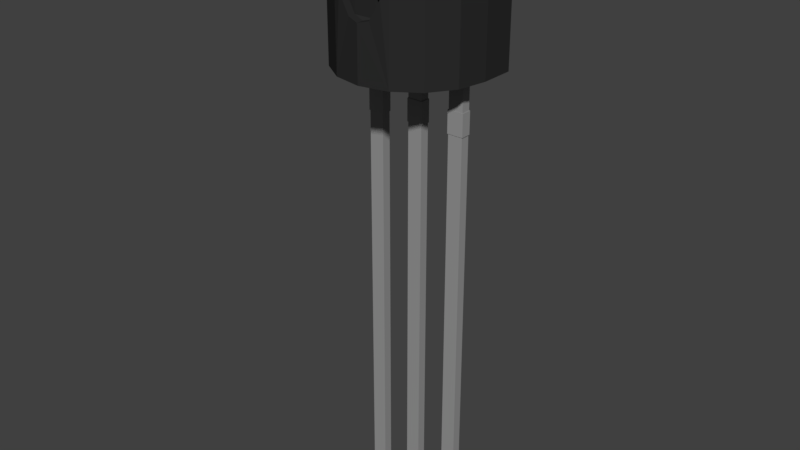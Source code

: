 # Source: Transistor.blend  (saved by Blender 2.79.0; exported with 4.5.12 LTS)
import bpy
from mathutils import Matrix  # noqa: F401  (used for matrix-valued properties, if any)

bpy.ops.wm.read_factory_settings(use_empty=True)
scene = bpy.context.scene
scene.name = 'Scene'

# ---- collections
col_collection_1 = bpy.data.collections.new('Collection 1'); scene.collection.children.link(col_collection_1)

# ---- materials (node trees are filled in below, after node groups)
mat_transistormaterial = bpy.data.materials.new('TransistorMaterial')
mat_transistormaterial.alpha_threshold = 0.0
mat_transistormaterial.use_transparent_shadow = False
mat_transistormaterial.diffuse_color = (0.02539, 0.02539, 0.02539, 1.0)
mat_transistormaterial.roughness = 0.5
mat_ironmaterial = bpy.data.materials.new('IronMaterial')
mat_ironmaterial.alpha_threshold = 0.0
mat_ironmaterial.use_transparent_shadow = False
mat_ironmaterial.diffuse_color = (0.3108, 0.3108, 0.3108, 1.0)
mat_ironmaterial.roughness = 0.5

# ---- material node trees

# ---- world
world_world = bpy.data.worlds.new('World'); scene.world = world_world
world_world.color = (0.05088, 0.05088, 0.05088)
world_world.use_sun_shadow = False
world_world.sun_shadow_jitter_overblur = 0.0
world_world.cycles.sampling_method = 'MANUAL'

# ---- meshes
me_cylinder_001 = bpy.data.meshes.new('Cylinder.001')
me_cylinder_001.from_pydata([(-1.0, 0.45, 0.0), (1.0, -4.371e-08, 0.0), (1.0, -4.371e-08, 2.0), (0.9239, -0.3827, 0.0), (0.9239, -0.3827, 2.0), (0.7071, -0.7071, 0.0), (0.7071, -0.7071, 2.0), (0.3827, -0.9239, 0.0), (0.3827, -0.9239, 2.0), (1.51e-07, -1.0, 0.0), (1.51e-07, -1.0, 2.0), (-0.3827, -0.9239, 0.0), (-0.3827, -0.9239, 2.0), (-0.7071, -0.7071, 0.0), (-0.7071, -0.7071, 2.0), (-0.9239, -0.3827, 0.0), (-0.9239, -0.3827, 2.0), (-1.0, 1.192e-08, 0.0), (-1.0, 1.192e-08, 2.0), (-1.0, 0.45, 2.0), (1.0, 0.45, 0.0), (1.0, 0.45, 2.0), (-1.0, 0.125, 0.0), (0.0, 0.45, 0.0), (1.0, 0.125, 0.0), (0.5, -2.146e-08, 0.0), (0.1, -1.033e-08, 0.0), (0.1, 0.125, 0.0), (0.5, 0.125, 0.0), (-0.5, 0.125, 0.0), (-0.5, 7.976e-10, 0.0), (-0.7, 6.361e-09, 0.0), (-0.7, 0.125, 0.0), (-0.1, -4.766e-09, 0.0), (-0.1, 0.125, 0.0), (0.7, -2.702e-08, 0.0), (0.7, 0.125, 0.0), (-0.7, 0.125, -6.0), (-0.5, 0.125, -6.0), (0.7, -2.702e-08, -6.0), (0.5, -2.146e-08, -6.0), (-0.1, 0.125, -6.0), (0.1, 0.125, -6.0), (0.1, -1.033e-08, -6.0), (0.5, 0.125, -6.0), (-0.5, 7.976e-10, -6.0), (-0.7, 6.361e-09, -6.0), (-0.1, -4.766e-09, -6.0), (0.7, 0.125, -6.0), (-0.1446, -0.865, 0.7481), (1.503e-07, -0.8967, 1.29), (-0.29, -0.8554, 1.0), (-0.29, -0.9554, 1.0), (0.29, -0.9554, 1.0), (0.1446, -0.965, 1.252), (1.503e-07, -0.9967, 1.29), (1.503e-07, -0.9967, 0.7102), (0.1446, -0.965, 0.7481), (-0.1446, -0.965, 1.252), (-0.1446, -0.965, 0.7481), (-0.1446, -0.865, 1.252), (1.503e-07, -0.8967, 0.7102), (0.1446, -0.865, 1.252), (0.29, -0.8554, 1.0), (0.1446, -0.865, 0.7481), (-0.7, 6.361e-09, -0.75), (-0.5, 7.976e-10, -0.75), (-0.5, 0.125, -0.75), (-0.7, 0.125, -0.75), (-0.1, -4.766e-09, -0.75), (0.1, -1.033e-08, -0.75), (0.1, 0.125, -0.75), (-0.1, 0.125, -0.75), (0.5, 0.125, -0.75), (0.5, -2.146e-08, -0.75), (0.7, 0.125, -0.75), (0.7, -2.702e-08, -0.75), (-0.5, 7.976e-10, -0.45), (-0.7, 0.125, -0.45), (-0.7, 6.361e-09, -0.45), (-0.5, 0.125, -0.45), (0.1, -1.033e-08, -0.45), (-0.1, 0.125, -0.45), (-0.1, -4.766e-09, -0.45), (0.1, 0.125, -0.45), (0.5, -2.146e-08, -0.45), (0.7, -2.702e-08, -0.45), (0.5, 0.125, -0.45), (0.7, 0.125, -0.45), (-0.71, -0.00625, -0.45), (-0.71, -0.00625, -0.75), (-0.49, 0.1312, -0.45), (-0.49, 0.1312, -0.75), (-0.49, -0.00625, -0.75), (-0.71, 0.1312, -0.75), (-0.11, -0.00625, -0.45), (-0.11, -0.00625, -0.75), (0.11, 0.1312, -0.45), (0.11, 0.1312, -0.75), (0.11, -0.00625, -0.75), (-0.11, 0.1312, -0.75), (0.49, 0.1312, -0.45), (0.49, 0.1312, -0.75), (0.71, 0.1312, -0.45), (0.71, 0.1312, -0.75), (0.71, -0.00625, -0.75), (0.49, -0.00625, -0.75), (-0.49, -0.00625, -0.45), (-0.71, 0.1312, -0.45), (0.11, -0.00625, -0.45), (-0.11, 0.1312, -0.45), (0.49, -0.00625, -0.45), (0.71, -0.00625, -0.45)], [], [(55, 58, 60, 50), (56, 57, 64, 61), (58, 52, 51, 60), (28, 25, 35, 36), (7, 8, 10, 55, 54, 53, 57, 56, 9), (4, 2, 18, 16, 14, 12, 10, 8, 6), (1, 3, 5, 7, 9, 11, 13, 15, 17, 31, 30, 33, 26, 25, 35), (17, 18, 19, 0, 22), (20, 23, 0, 19, 21), (2, 1, 24, 20, 21), (18, 2, 21, 19), (24, 36, 28, 27, 34, 29, 32, 22, 0, 23, 20), (33, 30, 29, 34), (72, 71, 42, 41), (70, 69, 47, 43), (26, 27, 28, 25), (17, 22, 32, 31), (74, 73, 44, 40), (35, 36, 24, 1), (45, 46, 37, 38), (47, 41, 42, 43), (40, 44, 48, 39), (66, 65, 46, 45), (73, 75, 48, 44), (76, 74, 40, 39), (75, 76, 39, 48), (69, 72, 41, 47), (68, 67, 38, 37), (71, 70, 43, 42), (65, 68, 37, 46), (67, 66, 45, 38), (51, 49, 61, 64, 63, 62, 50, 60), (15, 16, 18, 17), (26, 27, 34, 33), (13, 14, 16, 15), (11, 12, 14, 13), (52, 58, 55, 10, 12, 11, 9, 56, 59), (30, 29, 32, 31), (59, 56, 61, 49), (5, 6, 8, 7), (57, 53, 63, 64), (3, 4, 6, 5), (52, 59, 49, 51), (1, 2, 4, 3), (54, 55, 50, 62), (53, 54, 62, 63), (80, 77, 107, 91), (83, 82, 110, 95), (73, 74, 106, 102), (87, 88, 103, 101), (79, 78, 108, 89), (71, 72, 100, 98), (81, 83, 95, 109), (75, 73, 102, 104), (65, 66, 93, 90), (85, 87, 101, 111), (78, 80, 91, 108), (69, 70, 99, 96), (30, 31, 79, 77), (32, 29, 80, 78), (31, 32, 78, 79), (29, 30, 77, 80), (34, 27, 84, 82), (26, 33, 83, 81), (33, 34, 82, 83), (27, 26, 81, 84), (25, 28, 87, 85), (28, 36, 88, 87), (35, 25, 85, 86), (36, 35, 86, 88), (91, 107, 93, 92), (89, 108, 94, 90), (108, 91, 92, 94), (107, 89, 90, 93), (97, 109, 99, 98), (95, 110, 100, 96), (109, 95, 96, 99), (110, 97, 98, 100), (103, 112, 105, 104), (112, 111, 106, 105), (101, 103, 104, 102), (111, 101, 102, 106), (86, 85, 111, 112), (84, 81, 109, 97), (88, 86, 112, 103), (66, 67, 92, 93), (70, 71, 98, 99), (68, 65, 90, 94), (76, 75, 104, 105), (72, 69, 96, 100), (77, 79, 89, 107), (67, 68, 94, 92), (74, 76, 105, 106), (82, 84, 97, 110)])
me_cylinder_001.polygons.foreach_set('material_index', [0, 0, 0, 0, 0, 0, 0, 0, 0, 0, 0, 0, 0, 1, 1, 0, 0, 1, 0, 1, 1, 1, 1, 1, 1, 1, 1, 1, 1, 1, 1, 0, 0, 0, 0, 0, 0, 0, 0, 0, 0, 0, 0, 0, 0, 0, 1, 1, 1, 1, 1, 1, 1, 1, 1, 1, 1, 1, 1, 1, 1, 1, 1, 1, 1, 1, 1, 1, 1, 1, 1, 1, 1, 1, 1, 1, 1, 1, 1, 1, 1, 1, 1, 1, 1, 1, 1, 1, 1, 1, 1, 1, 1, 1])
me_cylinder_001.materials.append(mat_transistormaterial)
me_cylinder_001.materials.append(mat_ironmaterial)
me_cylinder_001.use_remesh_preserve_volume = False
me_cylinder_001.use_remesh_preserve_attributes = False
me_cylinder_001.use_mirror_vertex_groups = False
me_cylinder_001.update()

# ---- objects
ob_transistor = bpy.data.objects.new('Transistor', me_cylinder_001)

# ---- transforms, parenting, visibility, modifiers, constraints
ob_transistor.location = (0.0, 0.0, 0.0)
ob_transistor.lineart.crease_threshold = 0.0

# ---- collection membership
col_collection_1.objects.link(ob_transistor)

# ---- scene / render settings (as saved in the file)
scene.frame_start = 1; scene.frame_end = 250; scene.frame_set(1)
scene.render.engine = 'BLENDER_EEVEE_NEXT'
scene.render.resolution_percentage = 50
scene.render.dither_intensity = 0.0
scene.cycles.use_denoising = False
scene.cycles.samples = 128
scene.cycles.sampling_pattern = 'TABULATED_SOBOL'
scene.cycles.use_adaptive_sampling = False
scene.cycles.use_light_tree = False
scene.cycles.blur_glossy = 0.0
scene.cycles.sample_clamp_indirect = 0.0
scene.view_settings.view_transform = 'Standard'
bpy.context.view_layer.update()

# ---- added for rendering (the .blend has no active camera and no usable light): camera, sun
cam_auto = bpy.data.cameras.new('AutoCamera')
cam_auto.lens = 50.0
cam_auto.sensor_width = 36.0
cam_auto.clip_end = 1000.0
ob_auto_camera = bpy.data.objects.new('AutoCamera', cam_auto)
scene.collection.objects.link(ob_auto_camera)
ob_auto_camera.location = (7.74665, -9.57098, 4.19732)
ob_auto_camera.rotation_euler = (1.09748, -7.21219e-08, 0.694738)
scene.camera = ob_auto_camera
light_auto_sun = bpy.data.lights.new('AutoSun', 'SUN')
light_auto_sun.energy = 3.0
light_auto_sun.angle = 0.0523599
ob_auto_sun = bpy.data.objects.new('AutoSun', light_auto_sun)
scene.collection.objects.link(ob_auto_sun)
ob_auto_sun.rotation_euler = (0.872665, 0.174533, 0.523599)
bpy.context.view_layer.update()
